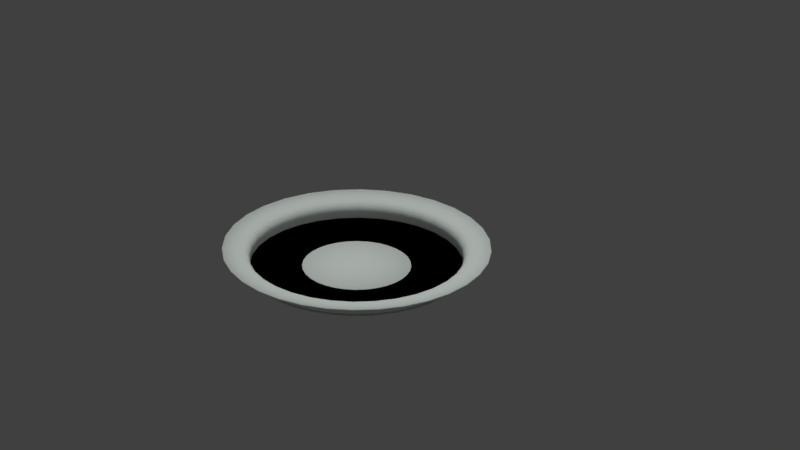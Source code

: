# Source: Plate.blend  (saved by Blender 2.79.0; exported with 4.5.12 LTS)
import bpy
from mathutils import Matrix  # noqa: F401  (used for matrix-valued properties, if any)

bpy.ops.wm.read_factory_settings(use_empty=True)
scene = bpy.context.scene
scene.name = 'Scene'

# ---- collections
col_collection_1 = bpy.data.collections.new('Collection 1'); scene.collection.children.link(col_collection_1)

# ---- materials (node trees are filled in below, after node groups)
mat_material_001 = bpy.data.materials.new('Material.001')
mat_material_001.alpha_threshold = 0.0
mat_material_001.use_transparent_shadow = False
mat_material_001.diffuse_color = (0.9163, 1.0, 0.9369, 1.0)
mat_material_001.roughness = 0.5

# ---- material node trees

# ---- world
world_world = bpy.data.worlds.new('World'); scene.world = world_world
world_world.color = (0.05088, 0.05088, 0.05088)
world_world.use_sun_shadow = False
world_world.sun_shadow_jitter_overblur = 0.0
world_world.cycles.sampling_method = 'MANUAL'

# ---- cameras
cam_camera = bpy.data.cameras.new('Camera')
cam_camera.type = 'ORTHO'
cam_camera.clip_end = 100.0
cam_camera.lens = 35.0
cam_camera.sensor_width = 32.0
cam_camera.sensor_height = 18.0
cam_camera.ortho_scale = 7.314
cam_camera.dof.focus_distance = 0.0
cam_camera.dof.aperture_fstop = 128.0

# ---- lights
light_sun = bpy.data.lights.new('Sun', 'SUN')
light_sun.transmission_factor = 0.0
light_sun.angle = 0.1993
light_sun.energy = 1.0
light_sun.shadow_buffer_clip_start = 0.5
light_sun.shadow_soft_size = 0.1
light_sun.shadow_cascade_max_distance = 1000.0
light_lamp = bpy.data.lights.new('Lamp', 'POINT')
light_lamp.transmission_factor = 0.0
light_lamp.cutoff_distance = 30.0
light_lamp.energy = 100.0
light_lamp.shadow_buffer_clip_start = 1.001
light_lamp.shadow_soft_size = 0.1
light_lamp.shadow_maximum_resolution = 0.006
light_lamp.use_absolute_resolution = True

# ---- meshes
me_circle = bpy.data.meshes.new('Circle')
me_circle.from_pydata([(0.0, 1.0, 0.0), (-0.1951, 0.9808, 0.0), (-0.3827, 0.9239, 0.0), (-0.5556, 0.8315, 0.0), (-0.7071, 0.7071, 0.0), (-0.8315, 0.5556, 0.0), (-0.9239, 0.3827, 0.0), (-0.9808, 0.1951, 0.0), (-1.0, 7.55e-08, 0.0), (-0.9808, -0.1951, 0.0), (-0.9239, -0.3827, 0.0), (-0.8315, -0.5556, 0.0), (-0.7071, -0.7071, 0.0), (-0.5556, -0.8315, 0.0), (-0.3827, -0.9239, 0.0), (-0.1951, -0.9808, 0.0), (3.258e-07, -1.0, 0.0), (0.1951, -0.9808, 0.0), (0.3827, -0.9239, 0.0), (0.5556, -0.8315, 0.0), (0.7071, -0.7071, 0.0), (0.8315, -0.5556, 0.0), (0.9239, -0.3827, 0.0), (0.9808, -0.1951, 0.0), (1.0, 9.656e-07, 0.0), (0.9808, 0.1951, 0.0), (0.9239, 0.3827, 0.0), (0.8315, 0.5556, 0.0), (0.7071, 0.7071, 0.0), (0.5556, 0.8315, 0.0), (0.3827, 0.9239, 0.0), (0.1951, 0.9808, 0.0), (-1.262e-07, 2.943e-07, 0.0), (-1.262e-07, 2.943e-07, 0.0), (0.6862, 1.027, 0.1449), (0.8733, 0.8733, 0.1449), (1.027, 0.6862, 0.1449), (1.141, 0.4726, 0.1449), (1.211, 0.2409, 0.1449), (1.235, 1.121e-06, 0.1449), (1.211, -0.2409, 0.1449), (1.141, -0.4726, 0.1449), (1.027, -0.6862, 0.1449), (0.8733, -0.8733, 0.1449), (0.6862, -1.027, 0.1449), (0.4726, -1.141, 0.1449), (0.2409, -1.211, 0.1449), (4.369e-07, -1.235, 0.1449), (-0.2409, -1.211, 0.1449), (-0.4726, -1.141, 0.1449), (-0.6862, -1.027, 0.1449), (-0.8733, -0.8733, 0.1449), (-1.027, -0.6862, 0.1449), (-1.141, -0.4726, 0.1449), (-1.211, -0.2409, 0.1449), (-1.235, 2.188e-08, 0.1449), (-1.211, 0.2409, 0.1449), (-1.141, 0.4726, 0.1449), (-1.027, 0.6862, 0.1449), (-0.8733, 0.8733, 0.1449), (-0.6862, 1.027, 0.1449), (-0.4726, 1.141, 0.1449), (-0.2409, 1.211, 0.1449), (3.448e-08, 1.235, 0.1449), (0.4726, 1.141, 0.1449), (0.2409, 1.211, 0.1449), (0.5556, 0.8315, 0.05123), (0.5556, 0.8315, 0.0), (0.5556, 0.8315, 0.04123), (0.5556, 0.8315, 0.03162), (0.5556, 0.8315, 0.02277), (0.5556, 0.8315, 0.015), (0.5556, 0.8315, 0.008634), (0.5556, 0.8315, 0.0039), (0.5556, 0.8315, 0.0009843), (0.7071, 0.7071, 0.05123), (0.7071, 0.7071, 0.0), (0.7071, 0.7071, 0.04123), (0.7071, 0.7071, 0.03162), (0.7071, 0.7071, 0.02277), (0.7071, 0.7071, 0.015), (0.7071, 0.7071, 0.008634), (0.7071, 0.7071, 0.0039), (0.7071, 0.7071, 0.0009843), (0.8315, 0.5556, 0.05123), (0.8315, 0.5556, 0.0), (0.8315, 0.5556, 0.04123), (0.8315, 0.5556, 0.03162), (0.8315, 0.5556, 0.02277), (0.8315, 0.5556, 0.015), (0.8315, 0.5556, 0.008634), (0.8315, 0.5556, 0.0039), (0.8315, 0.5556, 0.0009843), (0.9239, 0.3827, 0.05123), (0.9239, 0.3827, 0.0), (0.9239, 0.3827, 0.04123), (0.9239, 0.3827, 0.03162), (0.9239, 0.3827, 0.02277), (0.9239, 0.3827, 0.015), (0.9239, 0.3827, 0.008634), (0.9239, 0.3827, 0.0039), (0.9239, 0.3827, 0.0009843), (0.9808, 0.1951, 0.05123), (0.9808, 0.1951, 0.0), (0.9808, 0.1951, 0.04123), (0.9808, 0.1951, 0.03162), (0.9808, 0.1951, 0.02277), (0.9808, 0.1951, 0.015), (0.9808, 0.1951, 0.008634), (0.9808, 0.1951, 0.0039), (0.9808, 0.1951, 0.0009843), (1.0, 9.656e-07, 0.05123), (1.0, 9.656e-07, 0.0), (1.0, 9.659e-07, 0.04123), (1.0, 9.661e-07, 0.03162), (1.0, 9.662e-07, 0.02277), (1.0, 9.662e-07, 0.015), (1.0, 9.662e-07, 0.008634), (1.0, 9.661e-07, 0.0039), (1.0, 9.659e-07, 0.0009843), (0.9808, -0.1951, 0.05123), (0.9808, -0.1951, 0.0), (0.9808, -0.1951, 0.04123), (0.9808, -0.1951, 0.03162), (0.9808, -0.1951, 0.02277), (0.9808, -0.1951, 0.015), (0.9808, -0.1951, 0.008634), (0.9808, -0.1951, 0.0039), (0.9808, -0.1951, 0.0009843), (0.9239, -0.3827, 0.05123), (0.9239, -0.3827, 0.0), (0.9239, -0.3827, 0.04123), (0.9239, -0.3827, 0.03162), (0.9239, -0.3827, 0.02277), (0.9239, -0.3827, 0.015), (0.9239, -0.3827, 0.008634), (0.9239, -0.3827, 0.0039), (0.9239, -0.3827, 0.0009843), (0.8315, -0.5556, 0.05123), (0.8315, -0.5556, 0.0), (0.8315, -0.5556, 0.04123), (0.8315, -0.5556, 0.03162), (0.8315, -0.5556, 0.02277), (0.8315, -0.5556, 0.015), (0.8315, -0.5556, 0.008634), (0.8315, -0.5556, 0.0039), (0.8315, -0.5556, 0.0009843), (0.7071, -0.7071, 0.05123), (0.7071, -0.7071, 0.0), (0.7071, -0.7071, 0.04123), (0.7071, -0.7071, 0.03162), (0.7071, -0.7071, 0.02277), (0.7071, -0.7071, 0.015), (0.7071, -0.7071, 0.008634), (0.7071, -0.7071, 0.0039), (0.7071, -0.7071, 0.0009843), (0.5556, -0.8315, 0.05123), (0.5556, -0.8315, 0.0), (0.5556, -0.8315, 0.04123), (0.5556, -0.8315, 0.03162), (0.5556, -0.8315, 0.02277), (0.5556, -0.8315, 0.015), (0.5556, -0.8315, 0.008634), (0.5556, -0.8315, 0.0039), (0.5556, -0.8315, 0.0009843), (0.3827, -0.9239, 0.05123), (0.3827, -0.9239, 0.0), (0.3827, -0.9239, 0.04123), (0.3827, -0.9239, 0.03162), (0.3827, -0.9239, 0.02277), (0.3827, -0.9239, 0.015), (0.3827, -0.9239, 0.008634), (0.3827, -0.9239, 0.0039), (0.3827, -0.9239, 0.0009843), (0.1951, -0.9808, 0.05123), (0.1951, -0.9808, 0.0), (0.1951, -0.9808, 0.04123), (0.1951, -0.9808, 0.03162), (0.1951, -0.9808, 0.02277), (0.1951, -0.9808, 0.015), (0.1951, -0.9808, 0.008634), (0.1951, -0.9808, 0.0039), (0.1951, -0.9808, 0.0009843), (3.258e-07, -1.0, 0.05123), (3.258e-07, -1.0, 0.0), (3.26e-07, -1.0, 0.04123), (3.261e-07, -1.0, 0.03162), (3.262e-07, -1.0, 0.02277), (3.263e-07, -1.0, 0.015), (3.262e-07, -1.0, 0.008634), (3.261e-07, -1.0, 0.0039), (3.26e-07, -1.0, 0.0009843), (-0.1951, -0.9808, 0.05123), (-0.1951, -0.9808, 0.0), (-0.1951, -0.9808, 0.04123), (-0.1951, -0.9808, 0.03162), (-0.1951, -0.9808, 0.02277), (-0.1951, -0.9808, 0.015), (-0.1951, -0.9808, 0.008634), (-0.1951, -0.9808, 0.0039), (-0.1951, -0.9808, 0.0009843), (-0.3827, -0.9239, 0.05123), (-0.3827, -0.9239, 0.0), (-0.3827, -0.9239, 0.04123), (-0.3827, -0.9239, 0.03162), (-0.3827, -0.9239, 0.02277), (-0.3827, -0.9239, 0.015), (-0.3827, -0.9239, 0.008634), (-0.3827, -0.9239, 0.0039), (-0.3827, -0.9239, 0.0009843), (-0.5556, -0.8315, 0.05123), (-0.5556, -0.8315, 0.0), (-0.5556, -0.8315, 0.04123), (-0.5556, -0.8315, 0.03162), (-0.5556, -0.8315, 0.02277), (-0.5556, -0.8315, 0.015), (-0.5556, -0.8315, 0.008634), (-0.5556, -0.8315, 0.0039), (-0.5556, -0.8315, 0.0009843), (-0.7071, -0.7071, 0.05123), (-0.7071, -0.7071, 0.0), (-0.7071, -0.7071, 0.04123), (-0.7071, -0.7071, 0.03162), (-0.7071, -0.7071, 0.02277), (-0.7071, -0.7071, 0.015), (-0.7071, -0.7071, 0.008634), (-0.7071, -0.7071, 0.0039), (-0.7071, -0.7071, 0.0009843), (-0.8315, -0.5556, 0.05123), (-0.8315, -0.5556, 0.0), (-0.8315, -0.5556, 0.04123), (-0.8315, -0.5556, 0.03162), (-0.8315, -0.5556, 0.02277), (-0.8315, -0.5556, 0.015), (-0.8315, -0.5556, 0.008634), (-0.8315, -0.5556, 0.0039), (-0.8315, -0.5556, 0.0009843), (-0.9239, -0.3827, 0.05123), (-0.9239, -0.3827, 0.0), (-0.9239, -0.3827, 0.04123), (-0.9239, -0.3827, 0.03162), (-0.9239, -0.3827, 0.02277), (-0.9239, -0.3827, 0.015), (-0.9239, -0.3827, 0.008634), (-0.9239, -0.3827, 0.0039), (-0.9239, -0.3827, 0.0009843), (-0.9808, -0.1951, 0.05123), (-0.9808, -0.1951, 0.0), (-0.9808, -0.1951, 0.04123), (-0.9808, -0.1951, 0.03162), (-0.9808, -0.1951, 0.02277), (-0.9808, -0.1951, 0.015), (-0.9808, -0.1951, 0.008634), (-0.9808, -0.1951, 0.0039), (-0.9808, -0.1951, 0.0009843), (-1.0, 7.55e-08, 0.05123), (-1.0, 7.55e-08, 0.0), (-1.0, 7.541e-08, 0.04123), (-1.0, 7.535e-08, 0.03162), (-1.0, 7.531e-08, 0.02277), (-1.0, 7.529e-08, 0.015), (-1.0, 7.531e-08, 0.008634), (-1.0, 7.535e-08, 0.0039), (-1.0, 7.541e-08, 0.0009843), (-0.9808, 0.1951, 0.05123), (-0.9808, 0.1951, 0.0), (-0.9808, 0.1951, 0.04123), (-0.9808, 0.1951, 0.03162), (-0.9808, 0.1951, 0.02277), (-0.9808, 0.1951, 0.015), (-0.9808, 0.1951, 0.008634), (-0.9808, 0.1951, 0.0039), (-0.9808, 0.1951, 0.0009843), (-0.9239, 0.3827, 0.05123), (-0.9239, 0.3827, 0.0), (-0.9239, 0.3827, 0.04123), (-0.9239, 0.3827, 0.03162), (-0.9239, 0.3827, 0.02277), (-0.9239, 0.3827, 0.015), (-0.9239, 0.3827, 0.008634), (-0.9239, 0.3827, 0.0039), (-0.9239, 0.3827, 0.0009843), (-0.8315, 0.5556, 0.05123), (-0.8315, 0.5556, 0.0), (-0.8315, 0.5556, 0.04123), (-0.8315, 0.5556, 0.03162), (-0.8315, 0.5556, 0.02277), (-0.8315, 0.5556, 0.015), (-0.8315, 0.5556, 0.008634), (-0.8315, 0.5556, 0.0039), (-0.8315, 0.5556, 0.0009843), (-0.7071, 0.7071, 0.05123), (-0.7071, 0.7071, 0.0), (-0.7071, 0.7071, 0.04123), (-0.7071, 0.7071, 0.03162), (-0.7071, 0.7071, 0.02277), (-0.7071, 0.7071, 0.015), (-0.7071, 0.7071, 0.008634), (-0.7071, 0.7071, 0.0039), (-0.7071, 0.7071, 0.0009843), (-0.5556, 0.8315, 0.05123), (-0.5556, 0.8315, 0.0), (-0.5556, 0.8315, 0.04123), (-0.5556, 0.8315, 0.03162), (-0.5556, 0.8315, 0.02277), (-0.5556, 0.8315, 0.015), (-0.5556, 0.8315, 0.008634), (-0.5556, 0.8315, 0.0039), (-0.5556, 0.8315, 0.0009843), (-0.3827, 0.9239, 0.05123), (-0.3827, 0.9239, 0.0), (-0.3827, 0.9239, 0.04123), (-0.3827, 0.9239, 0.03162), (-0.3827, 0.9239, 0.02277), (-0.3827, 0.9239, 0.015), (-0.3827, 0.9239, 0.008634), (-0.3827, 0.9239, 0.0039), (-0.3827, 0.9239, 0.0009843), (-0.1951, 0.9808, 0.05123), (-0.1951, 0.9808, 0.0), (-0.1951, 0.9808, 0.04123), (-0.1951, 0.9808, 0.03162), (-0.1951, 0.9808, 0.02277), (-0.1951, 0.9808, 0.015), (-0.1951, 0.9808, 0.008634), (-0.1951, 0.9808, 0.0039), (-0.1951, 0.9808, 0.0009843), (0.0, 1.0, 0.0), (0.0, 1.0, 0.05123), (0.0, 1.0, 0.0009843), (0.0, 1.0, 0.0039), (0.0, 1.0, 0.008634), (0.0, 1.0, 0.015), (0.0, 1.0, 0.02277), (0.0, 1.0, 0.03162), (0.0, 1.0, 0.04123), (0.3827, 0.9239, 0.05123), (0.3827, 0.9239, 0.0), (0.3827, 0.9239, 0.04123), (0.3827, 0.9239, 0.03162), (0.3827, 0.9239, 0.02277), (0.3827, 0.9239, 0.015), (0.3827, 0.9239, 0.008634), (0.3827, 0.9239, 0.0039), (0.3827, 0.9239, 0.0009843), (0.1951, 0.9808, 0.05123), (0.1951, 0.9808, 0.0), (0.1951, 0.9808, 0.04123), (0.1951, 0.9808, 0.03162), (0.1951, 0.9808, 0.02277), (0.1951, 0.9808, 0.015), (0.1951, 0.9808, 0.008634), (0.1951, 0.9808, 0.0039), (0.1951, 0.9808, 0.0009843), (0.584, 0.874, 0.126), (0.5556, 0.8315, 0.06949), (0.5785, 0.8657, 0.124), (0.5731, 0.8578, 0.1201), (0.5682, 0.8504, 0.1144), (0.5639, 0.8439, 0.1073), (0.5604, 0.8386, 0.09884), (0.5577, 0.8347, 0.08949), (0.5561, 0.8323, 0.07959), (0.7433, 0.7433, 0.126), (0.7071, 0.7071, 0.06949), (0.7362, 0.7363, 0.124), (0.7295, 0.7295, 0.1201), (0.7232, 0.7232, 0.1144), (0.7177, 0.7177, 0.1073), (0.7132, 0.7132, 0.09884), (0.7099, 0.7099, 0.08949), (0.7078, 0.7078, 0.07959), (0.874, 0.584, 0.126), (0.8315, 0.5556, 0.06949), (0.8657, 0.5785, 0.124), (0.8578, 0.5731, 0.1201), (0.8504, 0.5682, 0.1144), (0.8439, 0.5639, 0.1073), (0.8386, 0.5604, 0.09884), (0.8347, 0.5577, 0.08949), (0.8323, 0.5561, 0.07959), (0.9712, 0.4023, 0.126), (0.9239, 0.3827, 0.06949), (0.962, 0.3985, 0.124), (0.9531, 0.3948, 0.1201), (0.9449, 0.3914, 0.1144), (0.9377, 0.3884, 0.1073), (0.9319, 0.386, 0.09884), (0.9275, 0.3842, 0.08949), (0.9248, 0.3831, 0.07959), (1.031, 0.2051, 0.126), (0.9808, 0.1951, 0.06949), (1.021, 0.2031, 0.124), (1.012, 0.2013, 0.1201), (1.003, 0.1995, 0.1144), (0.9955, 0.198, 0.1073), (0.9892, 0.1968, 0.09884), (0.9846, 0.1959, 0.08949), (0.9818, 0.1953, 0.07959), (1.051, 9.995e-07, 0.126), (1.0, 9.656e-07, 0.06949), (1.041, 9.929e-07, 0.124), (1.032, 9.865e-07, 0.1201), (1.023, 9.807e-07, 0.1144), (1.015, 9.756e-07, 0.1073), (1.009, 9.713e-07, 0.09884), (1.004, 9.682e-07, 0.08949), (1.001, 9.663e-07, 0.07959), (1.031, -0.2051, 0.126), (0.9808, -0.1951, 0.06949), (1.021, -0.2031, 0.124), (1.012, -0.2013, 0.1201), (1.003, -0.1995, 0.1144), (0.9955, -0.198, 0.1073), (0.9892, -0.1968, 0.09884), (0.9846, -0.1958, 0.08949), (0.9818, -0.1953, 0.07959), (0.9712, -0.4023, 0.126), (0.9239, -0.3827, 0.06949), (0.962, -0.3985, 0.124), (0.9531, -0.3948, 0.1201), (0.9449, -0.3914, 0.1144), (0.9377, -0.3884, 0.1073), (0.9319, -0.386, 0.09884), (0.9275, -0.3842, 0.08949), (0.9248, -0.3831, 0.07959), (0.874, -0.584, 0.126), (0.8315, -0.5556, 0.06949), (0.8657, -0.5785, 0.124), (0.8578, -0.5731, 0.1201), (0.8504, -0.5682, 0.1144), (0.8439, -0.5639, 0.1073), (0.8386, -0.5604, 0.09884), (0.8347, -0.5577, 0.08949), (0.8323, -0.5561, 0.07959), (0.7433, -0.7433, 0.126), (0.7071, -0.7071, 0.06949), (0.7363, -0.7362, 0.124), (0.7295, -0.7295, 0.1201), (0.7232, -0.7232, 0.1144), (0.7177, -0.7177, 0.1073), (0.7132, -0.7132, 0.09884), (0.7099, -0.7099, 0.08949), (0.7078, -0.7078, 0.07959), (0.584, -0.874, 0.126), (0.5556, -0.8315, 0.06949), (0.5785, -0.8657, 0.124), (0.5731, -0.8578, 0.1201), (0.5682, -0.8504, 0.1144), (0.5639, -0.8439, 0.1073), (0.5604, -0.8386, 0.09884), (0.5577, -0.8347, 0.08949), (0.5561, -0.8323, 0.07959), (0.4023, -0.9712, 0.126), (0.3827, -0.9239, 0.06949), (0.3985, -0.962, 0.124), (0.3948, -0.9531, 0.1201), (0.3914, -0.9449, 0.1144), (0.3884, -0.9377, 0.1073), (0.386, -0.9319, 0.09884), (0.3842, -0.9275, 0.08949), (0.3831, -0.9248, 0.07959), (0.2051, -1.031, 0.126), (0.1951, -0.9808, 0.06949), (0.2031, -1.021, 0.124), (0.2013, -1.012, 0.1201), (0.1995, -1.003, 0.1144), (0.198, -0.9955, 0.1073), (0.1968, -0.9892, 0.09884), (0.1959, -0.9846, 0.08949), (0.1953, -0.9818, 0.07959), (3.5e-07, -1.051, 0.126), (3.258e-07, -1.0, 0.06949), (3.453e-07, -1.041, 0.124), (3.408e-07, -1.032, 0.1201), (3.366e-07, -1.023, 0.1144), (3.329e-07, -1.015, 0.1073), (3.299e-07, -1.009, 0.09884), (3.277e-07, -1.004, 0.08949), (3.263e-07, -1.001, 0.07959), (-0.2051, -1.031, 0.126), (-0.1951, -0.9808, 0.06949), (-0.2031, -1.021, 0.124), (-0.2013, -1.012, 0.1201), (-0.1995, -1.003, 0.1144), (-0.198, -0.9955, 0.1073), (-0.1968, -0.9892, 0.09884), (-0.1959, -0.9846, 0.08949), (-0.1953, -0.9818, 0.07959), (-0.4023, -0.9712, 0.126), (-0.3827, -0.9239, 0.06949), (-0.3985, -0.962, 0.124), (-0.3948, -0.9531, 0.1201), (-0.3914, -0.9449, 0.1144), (-0.3884, -0.9377, 0.1073), (-0.386, -0.9319, 0.09884), (-0.3842, -0.9275, 0.08949), (-0.3831, -0.9248, 0.07959), (-0.584, -0.874, 0.126), (-0.5556, -0.8315, 0.06949), (-0.5785, -0.8657, 0.124), (-0.5731, -0.8578, 0.1201), (-0.5682, -0.8504, 0.1144), (-0.5639, -0.8439, 0.1073), (-0.5604, -0.8386, 0.09884), (-0.5577, -0.8347, 0.08949), (-0.5561, -0.8323, 0.07959), (-0.7433, -0.7433, 0.126), (-0.7071, -0.7071, 0.06949), (-0.7362, -0.7362, 0.124), (-0.7295, -0.7295, 0.1201), (-0.7232, -0.7232, 0.1144), (-0.7177, -0.7177, 0.1073), (-0.7132, -0.7132, 0.09884), (-0.7099, -0.7099, 0.08949), (-0.7078, -0.7078, 0.07959), (-0.874, -0.584, 0.126), (-0.8315, -0.5556, 0.06949), (-0.8657, -0.5785, 0.124), (-0.8578, -0.5731, 0.1201), (-0.8504, -0.5682, 0.1144), (-0.8439, -0.5639, 0.1073), (-0.8386, -0.5604, 0.09884), (-0.8347, -0.5577, 0.08949), (-0.8323, -0.5561, 0.07959), (-0.9712, -0.4023, 0.126), (-0.9239, -0.3827, 0.06949), (-0.962, -0.3985, 0.124), (-0.9531, -0.3948, 0.1201), (-0.9449, -0.3914, 0.1144), (-0.9377, -0.3884, 0.1073), (-0.9319, -0.386, 0.09884), (-0.9275, -0.3842, 0.08949), (-0.9248, -0.3831, 0.07959), (-1.031, -0.2051, 0.126), (-0.9808, -0.1951, 0.06949), (-1.021, -0.2031, 0.124), (-1.012, -0.2013, 0.1201), (-1.003, -0.1995, 0.1144), (-0.9955, -0.198, 0.1073), (-0.9892, -0.1968, 0.09884), (-0.9846, -0.1959, 0.08949), (-0.9818, -0.1953, 0.07959), (-1.051, 6.382e-08, 0.126), (-1.0, 7.55e-08, 0.06949), (-1.041, 6.609e-08, 0.124), (-1.032, 6.825e-08, 0.1201), (-1.023, 7.026e-08, 0.1144), (-1.015, 7.206e-08, 0.1073), (-1.009, 7.349e-08, 0.09884), (-1.004, 7.456e-08, 0.08949), (-1.001, 7.526e-08, 0.07959), (-1.031, 0.2051, 0.126), (-0.9808, 0.1951, 0.06949), (-1.021, 0.2031, 0.124), (-1.012, 0.2013, 0.1201), (-1.003, 0.1995, 0.1144), (-0.9955, 0.198, 0.1073), (-0.9892, 0.1968, 0.09884), (-0.9846, 0.1959, 0.08949), (-0.9818, 0.1953, 0.07959), (-0.9712, 0.4023, 0.126), (-0.9239, 0.3827, 0.06949), (-0.962, 0.3985, 0.124), (-0.9531, 0.3948, 0.1201), (-0.9449, 0.3914, 0.1144), (-0.9377, 0.3884, 0.1073), (-0.9319, 0.386, 0.09884), (-0.9275, 0.3842, 0.08949), (-0.9248, 0.3831, 0.07959), (-0.874, 0.584, 0.126), (-0.8315, 0.5556, 0.06949), (-0.8657, 0.5785, 0.124), (-0.8578, 0.5731, 0.1201), (-0.8504, 0.5682, 0.1144), (-0.8439, 0.5639, 0.1073), (-0.8386, 0.5604, 0.09884), (-0.8347, 0.5577, 0.08949), (-0.8323, 0.5561, 0.07959), (-0.7433, 0.7433, 0.126), (-0.7071, 0.7071, 0.06949), (-0.7362, 0.7362, 0.124), (-0.7295, 0.7295, 0.1201), (-0.7232, 0.7232, 0.1144), (-0.7177, 0.7177, 0.1073), (-0.7132, 0.7132, 0.09884), (-0.7099, 0.7099, 0.08949), (-0.7078, 0.7078, 0.07959), (-0.584, 0.874, 0.126), (-0.5556, 0.8315, 0.06949), (-0.5785, 0.8657, 0.124), (-0.5731, 0.8578, 0.1201), (-0.5682, 0.8504, 0.1144), (-0.5639, 0.8439, 0.1073), (-0.5604, 0.8386, 0.09884), (-0.5577, 0.8347, 0.08949), (-0.5561, 0.8323, 0.07959), (-0.4023, 0.9712, 0.126), (-0.3827, 0.9239, 0.06949), (-0.3985, 0.962, 0.124), (-0.3948, 0.9531, 0.1201), (-0.3914, 0.9449, 0.1144), (-0.3884, 0.9377, 0.1073), (-0.386, 0.9319, 0.09884), (-0.3842, 0.9275, 0.08949), (-0.3831, 0.9248, 0.07959), (-0.2051, 1.031, 0.126), (-0.1951, 0.9808, 0.06949), (-0.2031, 1.021, 0.124), (-0.2013, 1.012, 0.1201), (-0.1995, 1.003, 0.1144), (-0.198, 0.9955, 0.1073), (-0.1968, 0.9892, 0.09884), (-0.1959, 0.9846, 0.08949), (-0.1953, 0.9818, 0.07959), (0.0, 1.0, 0.06949), (7.511e-09, 1.051, 0.126), (1.455e-10, 1.001, 0.07959), (5.821e-10, 1.004, 0.08949), (1.281e-09, 1.009, 0.09884), (2.27e-09, 1.015, 0.1073), (3.376e-09, 1.023, 0.1144), (4.657e-09, 1.032, 0.1201), (6.054e-09, 1.041, 0.124), (0.4023, 0.9712, 0.126), (0.3827, 0.9239, 0.06949), (0.3985, 0.962, 0.124), (0.3948, 0.9531, 0.1201), (0.3914, 0.9449, 0.1144), (0.3884, 0.9377, 0.1073), (0.386, 0.9319, 0.09884), (0.3842, 0.9275, 0.08949), (0.3831, 0.9248, 0.07959), (0.2051, 1.031, 0.126), (0.1951, 0.9808, 0.06949), (0.2031, 1.021, 0.124), (0.2013, 1.012, 0.1201), (0.1995, 1.003, 0.1144), (0.198, 0.9955, 0.1073), (0.1968, 0.9892, 0.09884), (0.1958, 0.9846, 0.08949), (0.1953, 0.9818, 0.07959)], [(32, 33)], [(2, 1, 32), (29, 28, 32), (16, 15, 32), (3, 2, 32), (30, 29, 32), (17, 16, 32), (4, 3, 32), (31, 30, 32), (18, 17, 32), (5, 4, 32), (0, 31, 32), (19, 18, 32), (6, 5, 32), (20, 19, 32), (7, 6, 32), (21, 20, 32), (8, 7, 32), (22, 21, 32), (9, 8, 32), (23, 22, 32), (10, 9, 32), (24, 23, 32), (11, 10, 32), (25, 24, 32), (12, 11, 32), (26, 25, 32), (13, 12, 32), (27, 26, 32), (14, 13, 32), (1, 0, 32), (28, 27, 32), (15, 14, 32), (318, 309, 598, 607), (75, 66, 355, 364), (192, 183, 472, 481), (309, 300, 589, 598), (66, 336, 625, 355), (183, 174, 463, 472), (300, 291, 580, 589), (336, 345, 634, 625), (174, 165, 454, 463), (291, 282, 571, 580), (345, 328, 615, 634), (165, 156, 445, 454), (282, 273, 562, 571), (156, 147, 436, 445), (273, 264, 553, 562), (147, 138, 427, 436), (264, 255, 544, 553), (138, 129, 418, 427), (255, 246, 535, 544), (129, 120, 409, 418), (246, 237, 526, 535), (120, 111, 400, 409), (237, 228, 517, 526), (111, 102, 391, 400), (228, 219, 508, 517), (102, 93, 382, 391), (219, 210, 499, 508), (25, 26, 94, 103), (12, 13, 211, 220), (328, 318, 607, 615), (84, 75, 364, 373), (201, 192, 481, 490), (24, 25, 103, 112), (11, 12, 220, 229), (23, 24, 112, 121), (10, 11, 229, 238), (22, 23, 121, 130), (9, 10, 238, 247), (21, 22, 130, 139), (8, 9, 247, 256), (20, 21, 139, 148), (7, 8, 256, 265), (19, 20, 148, 157), (6, 7, 265, 274), (18, 19, 157, 166), (5, 6, 274, 283), (17, 18, 166, 175), (30, 31, 346, 337), (4, 5, 283, 292), (16, 17, 175, 184), (354, 624, 64, 34), (3, 4, 292, 301), (28, 29, 67, 76), (2, 3, 301, 310), (15, 16, 184, 193), (27, 28, 76, 85), (1, 2, 310, 319), (14, 15, 193, 202), (93, 84, 373, 382), (0, 1, 319, 327), (210, 201, 490, 499), (26, 27, 85, 94), (31, 0, 327, 346), (13, 14, 202, 211), (399, 390, 38, 39), (525, 516, 52, 53), (408, 399, 39, 40), (534, 525, 53, 54), (417, 408, 40, 41), (543, 534, 54, 55), (426, 417, 41, 42), (552, 543, 55, 56), (435, 426, 42, 43), (561, 552, 56, 57), (444, 435, 43, 44), (570, 561, 57, 58), (453, 444, 44, 45), (579, 570, 58, 59), (462, 453, 45, 46), (624, 633, 65, 64), (588, 579, 59, 60), (471, 462, 46, 47), (597, 588, 60, 61), (480, 471, 47, 48), (363, 354, 34, 35), (606, 597, 61, 62), (489, 480, 48, 49), (372, 363, 35, 36), (616, 606, 62, 63), (498, 489, 49, 50), (381, 372, 36, 37), (633, 616, 63, 65), (507, 498, 50, 51), (390, 381, 37, 38), (516, 507, 51, 52), (328, 345, 347, 335), (335, 347, 348, 334), (334, 348, 349, 333), (333, 349, 350, 332), (332, 350, 351, 331), (331, 351, 352, 330), (330, 352, 353, 329), (329, 353, 346, 327), (345, 336, 338, 347), (347, 338, 339, 348), (348, 339, 340, 349), (349, 340, 341, 350), (350, 341, 342, 351), (351, 342, 343, 352), (352, 343, 344, 353), (353, 344, 337, 346), (336, 66, 68, 338), (338, 68, 69, 339), (339, 69, 70, 340), (340, 70, 71, 341), (341, 71, 72, 342), (342, 72, 73, 343), (343, 73, 74, 344), (344, 74, 67, 337), (66, 75, 77, 68), (68, 77, 78, 69), (69, 78, 79, 70), (70, 79, 80, 71), (71, 80, 81, 72), (72, 81, 82, 73), (73, 82, 83, 74), (74, 83, 76, 67), (75, 84, 86, 77), (77, 86, 87, 78), (78, 87, 88, 79), (79, 88, 89, 80), (80, 89, 90, 81), (81, 90, 91, 82), (82, 91, 92, 83), (83, 92, 85, 76), (84, 93, 95, 86), (86, 95, 96, 87), (87, 96, 97, 88), (88, 97, 98, 89), (89, 98, 99, 90), (90, 99, 100, 91), (91, 100, 101, 92), (92, 101, 94, 85), (93, 102, 104, 95), (95, 104, 105, 96), (96, 105, 106, 97), (97, 106, 107, 98), (98, 107, 108, 99), (99, 108, 109, 100), (100, 109, 110, 101), (101, 110, 103, 94), (102, 111, 113, 104), (104, 113, 114, 105), (105, 114, 115, 106), (106, 115, 116, 107), (107, 116, 117, 108), (108, 117, 118, 109), (109, 118, 119, 110), (110, 119, 112, 103), (111, 120, 122, 113), (113, 122, 123, 114), (114, 123, 124, 115), (115, 124, 125, 116), (116, 125, 126, 117), (117, 126, 127, 118), (118, 127, 128, 119), (119, 128, 121, 112), (120, 129, 131, 122), (122, 131, 132, 123), (123, 132, 133, 124), (124, 133, 134, 125), (125, 134, 135, 126), (126, 135, 136, 127), (127, 136, 137, 128), (128, 137, 130, 121), (129, 138, 140, 131), (131, 140, 141, 132), (132, 141, 142, 133), (133, 142, 143, 134), (134, 143, 144, 135), (135, 144, 145, 136), (136, 145, 146, 137), (137, 146, 139, 130), (138, 147, 149, 140), (140, 149, 150, 141), (141, 150, 151, 142), (142, 151, 152, 143), (143, 152, 153, 144), (144, 153, 154, 145), (145, 154, 155, 146), (146, 155, 148, 139), (147, 156, 158, 149), (149, 158, 159, 150), (150, 159, 160, 151), (151, 160, 161, 152), (152, 161, 162, 153), (153, 162, 163, 154), (154, 163, 164, 155), (155, 164, 157, 148), (156, 165, 167, 158), (158, 167, 168, 159), (159, 168, 169, 160), (160, 169, 170, 161), (161, 170, 171, 162), (162, 171, 172, 163), (163, 172, 173, 164), (164, 173, 166, 157), (165, 174, 176, 167), (167, 176, 177, 168), (168, 177, 178, 169), (169, 178, 179, 170), (170, 179, 180, 171), (171, 180, 181, 172), (172, 181, 182, 173), (173, 182, 175, 166), (174, 183, 185, 176), (176, 185, 186, 177), (177, 186, 187, 178), (178, 187, 188, 179), (179, 188, 189, 180), (180, 189, 190, 181), (181, 190, 191, 182), (182, 191, 184, 175), (183, 192, 194, 185), (185, 194, 195, 186), (186, 195, 196, 187), (187, 196, 197, 188), (188, 197, 198, 189), (189, 198, 199, 190), (190, 199, 200, 191), (191, 200, 193, 184), (192, 201, 203, 194), (194, 203, 204, 195), (195, 204, 205, 196), (196, 205, 206, 197), (197, 206, 207, 198), (198, 207, 208, 199), (199, 208, 209, 200), (200, 209, 202, 193), (201, 210, 212, 203), (203, 212, 213, 204), (204, 213, 214, 205), (205, 214, 215, 206), (206, 215, 216, 207), (207, 216, 217, 208), (208, 217, 218, 209), (209, 218, 211, 202), (210, 219, 221, 212), (212, 221, 222, 213), (213, 222, 223, 214), (214, 223, 224, 215), (215, 224, 225, 216), (216, 225, 226, 217), (217, 226, 227, 218), (218, 227, 220, 211), (219, 228, 230, 221), (221, 230, 231, 222), (222, 231, 232, 223), (223, 232, 233, 224), (224, 233, 234, 225), (225, 234, 235, 226), (226, 235, 236, 227), (227, 236, 229, 220), (228, 237, 239, 230), (230, 239, 240, 231), (231, 240, 241, 232), (232, 241, 242, 233), (233, 242, 243, 234), (234, 243, 244, 235), (235, 244, 245, 236), (236, 245, 238, 229), (237, 246, 248, 239), (239, 248, 249, 240), (240, 249, 250, 241), (241, 250, 251, 242), (242, 251, 252, 243), (243, 252, 253, 244), (244, 253, 254, 245), (245, 254, 247, 238), (246, 255, 257, 248), (248, 257, 258, 249), (249, 258, 259, 250), (250, 259, 260, 251), (251, 260, 261, 252), (252, 261, 262, 253), (253, 262, 263, 254), (254, 263, 256, 247), (255, 264, 266, 257), (257, 266, 267, 258), (258, 267, 268, 259), (259, 268, 269, 260), (260, 269, 270, 261), (261, 270, 271, 262), (262, 271, 272, 263), (263, 272, 265, 256), (264, 273, 275, 266), (266, 275, 276, 267), (267, 276, 277, 268), (268, 277, 278, 269), (269, 278, 279, 270), (270, 279, 280, 271), (271, 280, 281, 272), (272, 281, 274, 265), (273, 282, 284, 275), (275, 284, 285, 276), (276, 285, 286, 277), (277, 286, 287, 278), (278, 287, 288, 279), (279, 288, 289, 280), (280, 289, 290, 281), (281, 290, 283, 274), (282, 291, 293, 284), (284, 293, 294, 285), (285, 294, 295, 286), (286, 295, 296, 287), (287, 296, 297, 288), (288, 297, 298, 289), (289, 298, 299, 290), (290, 299, 292, 283), (291, 300, 302, 293), (293, 302, 303, 294), (294, 303, 304, 295), (295, 304, 305, 296), (296, 305, 306, 297), (297, 306, 307, 298), (298, 307, 308, 299), (299, 308, 301, 292), (300, 309, 311, 302), (302, 311, 312, 303), (303, 312, 313, 304), (304, 313, 314, 305), (305, 314, 315, 306), (306, 315, 316, 307), (307, 316, 317, 308), (308, 317, 310, 301), (309, 318, 320, 311), (311, 320, 321, 312), (312, 321, 322, 313), (313, 322, 323, 314), (314, 323, 324, 315), (315, 324, 325, 316), (316, 325, 326, 317), (317, 326, 319, 310), (318, 328, 335, 320), (320, 335, 334, 321), (321, 334, 333, 322), (322, 333, 332, 323), (323, 332, 331, 324), (324, 331, 330, 325), (325, 330, 329, 326), (326, 329, 327, 319), (616, 633, 635, 623), (623, 635, 636, 622), (622, 636, 637, 621), (621, 637, 638, 620), (620, 638, 639, 619), (619, 639, 640, 618), (618, 640, 641, 617), (617, 641, 634, 615), (633, 624, 626, 635), (635, 626, 627, 636), (636, 627, 628, 637), (637, 628, 629, 638), (638, 629, 630, 639), (639, 630, 631, 640), (640, 631, 632, 641), (641, 632, 625, 634), (624, 354, 356, 626), (626, 356, 357, 627), (627, 357, 358, 628), (628, 358, 359, 629), (629, 359, 360, 630), (630, 360, 361, 631), (631, 361, 362, 632), (632, 362, 355, 625), (354, 363, 365, 356), (356, 365, 366, 357), (357, 366, 367, 358), (358, 367, 368, 359), (359, 368, 369, 360), (360, 369, 370, 361), (361, 370, 371, 362), (362, 371, 364, 355), (363, 372, 374, 365), (365, 374, 375, 366), (366, 375, 376, 367), (367, 376, 377, 368), (368, 377, 378, 369), (369, 378, 379, 370), (370, 379, 380, 371), (371, 380, 373, 364), (372, 381, 383, 374), (374, 383, 384, 375), (375, 384, 385, 376), (376, 385, 386, 377), (377, 386, 387, 378), (378, 387, 388, 379), (379, 388, 389, 380), (380, 389, 382, 373), (381, 390, 392, 383), (383, 392, 393, 384), (384, 393, 394, 385), (385, 394, 395, 386), (386, 395, 396, 387), (387, 396, 397, 388), (388, 397, 398, 389), (389, 398, 391, 382), (390, 399, 401, 392), (392, 401, 402, 393), (393, 402, 403, 394), (394, 403, 404, 395), (395, 404, 405, 396), (396, 405, 406, 397), (397, 406, 407, 398), (398, 407, 400, 391), (399, 408, 410, 401), (401, 410, 411, 402), (402, 411, 412, 403), (403, 412, 413, 404), (404, 413, 414, 405), (405, 414, 415, 406), (406, 415, 416, 407), (407, 416, 409, 400), (408, 417, 419, 410), (410, 419, 420, 411), (411, 420, 421, 412), (412, 421, 422, 413), (413, 422, 423, 414), (414, 423, 424, 415), (415, 424, 425, 416), (416, 425, 418, 409), (417, 426, 428, 419), (419, 428, 429, 420), (420, 429, 430, 421), (421, 430, 431, 422), (422, 431, 432, 423), (423, 432, 433, 424), (424, 433, 434, 425), (425, 434, 427, 418), (426, 435, 437, 428), (428, 437, 438, 429), (429, 438, 439, 430), (430, 439, 440, 431), (431, 440, 441, 432), (432, 441, 442, 433), (433, 442, 443, 434), (434, 443, 436, 427), (435, 444, 446, 437), (437, 446, 447, 438), (438, 447, 448, 439), (439, 448, 449, 440), (440, 449, 450, 441), (441, 450, 451, 442), (442, 451, 452, 443), (443, 452, 445, 436), (444, 453, 455, 446), (446, 455, 456, 447), (447, 456, 457, 448), (448, 457, 458, 449), (449, 458, 459, 450), (450, 459, 460, 451), (451, 460, 461, 452), (452, 461, 454, 445), (453, 462, 464, 455), (455, 464, 465, 456), (456, 465, 466, 457), (457, 466, 467, 458), (458, 467, 468, 459), (459, 468, 469, 460), (460, 469, 470, 461), (461, 470, 463, 454), (462, 471, 473, 464), (464, 473, 474, 465), (465, 474, 475, 466), (466, 475, 476, 467), (467, 476, 477, 468), (468, 477, 478, 469), (469, 478, 479, 470), (470, 479, 472, 463), (471, 480, 482, 473), (473, 482, 483, 474), (474, 483, 484, 475), (475, 484, 485, 476), (476, 485, 486, 477), (477, 486, 487, 478), (478, 487, 488, 479), (479, 488, 481, 472), (480, 489, 491, 482), (482, 491, 492, 483), (483, 492, 493, 484), (484, 493, 494, 485), (485, 494, 495, 486), (486, 495, 496, 487), (487, 496, 497, 488), (488, 497, 490, 481), (489, 498, 500, 491), (491, 500, 501, 492), (492, 501, 502, 493), (493, 502, 503, 494), (494, 503, 504, 495), (495, 504, 505, 496), (496, 505, 506, 497), (497, 506, 499, 490), (498, 507, 509, 500), (500, 509, 510, 501), (501, 510, 511, 502), (502, 511, 512, 503), (503, 512, 513, 504), (504, 513, 514, 505), (505, 514, 515, 506), (506, 515, 508, 499), (507, 516, 518, 509), (509, 518, 519, 510), (510, 519, 520, 511), (511, 520, 521, 512), (512, 521, 522, 513), (513, 522, 523, 514), (514, 523, 524, 515), (515, 524, 517, 508), (516, 525, 527, 518), (518, 527, 528, 519), (519, 528, 529, 520), (520, 529, 530, 521), (521, 530, 531, 522), (522, 531, 532, 523), (523, 532, 533, 524), (524, 533, 526, 517), (525, 534, 536, 527), (527, 536, 537, 528), (528, 537, 538, 529), (529, 538, 539, 530), (530, 539, 540, 531), (531, 540, 541, 532), (532, 541, 542, 533), (533, 542, 535, 526), (534, 543, 545, 536), (536, 545, 546, 537), (537, 546, 547, 538), (538, 547, 548, 539), (539, 548, 549, 540), (540, 549, 550, 541), (541, 550, 551, 542), (542, 551, 544, 535), (543, 552, 554, 545), (545, 554, 555, 546), (546, 555, 556, 547), (547, 556, 557, 548), (548, 557, 558, 549), (549, 558, 559, 550), (550, 559, 560, 551), (551, 560, 553, 544), (552, 561, 563, 554), (554, 563, 564, 555), (555, 564, 565, 556), (556, 565, 566, 557), (557, 566, 567, 558), (558, 567, 568, 559), (559, 568, 569, 560), (560, 569, 562, 553), (561, 570, 572, 563), (563, 572, 573, 564), (564, 573, 574, 565), (565, 574, 575, 566), (566, 575, 576, 567), (567, 576, 577, 568), (568, 577, 578, 569), (569, 578, 571, 562), (570, 579, 581, 572), (572, 581, 582, 573), (573, 582, 583, 574), (574, 583, 584, 575), (575, 584, 585, 576), (576, 585, 586, 577), (577, 586, 587, 578), (578, 587, 580, 571), (579, 588, 590, 581), (581, 590, 591, 582), (582, 591, 592, 583), (583, 592, 593, 584), (584, 593, 594, 585), (585, 594, 595, 586), (586, 595, 596, 587), (587, 596, 589, 580), (588, 597, 599, 590), (590, 599, 600, 591), (591, 600, 601, 592), (592, 601, 602, 593), (593, 602, 603, 594), (594, 603, 604, 595), (595, 604, 605, 596), (596, 605, 598, 589), (597, 606, 608, 599), (599, 608, 609, 600), (600, 609, 610, 601), (601, 610, 611, 602), (602, 611, 612, 603), (603, 612, 613, 604), (604, 613, 614, 605), (605, 614, 607, 598), (606, 616, 623, 608), (608, 623, 622, 609), (609, 622, 621, 610), (610, 621, 620, 611), (611, 620, 619, 612), (612, 619, 618, 613), (613, 618, 617, 614), (614, 617, 615, 607), (29, 30, 337, 67)])
me_circle.polygons.foreach_set('use_smooth', [True] * 640)
me_circle.materials.append(mat_material_001)
me_circle.use_remesh_preserve_volume = False
me_circle.use_remesh_preserve_attributes = False
me_circle.use_mirror_vertex_groups = False
me_circle.update()

# ---- objects
ob_sun = bpy.data.objects.new('Sun', light_sun)
ob_circle = bpy.data.objects.new('Circle', me_circle)
ob_lamp = bpy.data.objects.new('Lamp', light_lamp)
ob_camera = bpy.data.objects.new('Camera', cam_camera)

# ---- transforms, parenting, visibility, modifiers, constraints
ob_sun.location = (0.0, 0.0, 7.059)
ob_sun.lineart.crease_threshold = 0.0
ob_circle.location = (0.0, 0.0, 0.0)
ob_circle.lineart.crease_threshold = 0.0
_m = ob_circle.modifiers.new('Solidify', 'SOLIDIFY')
_m.thickness = 0.02
_m.nonmanifold_thickness_mode = 'FIXED'
_m.nonmanifold_merge_threshold = 0.0003
ob_lamp.location = (4.076, 1.005, 5.904)
ob_lamp.rotation_euler = (0.6503, 0.05522, 1.866)
ob_lamp.lock_rotations_4d = False
ob_lamp.empty_display_type = 'ARROWS'
ob_lamp.color = (0.0, 0.0, 0.0, 0.0)
ob_lamp.lineart.crease_threshold = 0.0
ob_camera.location = (7.481, -6.508, 5.344)
ob_camera.rotation_euler = (1.109, 0.0, 0.8149)
ob_camera.lock_rotations_4d = False
ob_camera.empty_display_type = 'ARROWS'
ob_camera.color = (0.0, 0.0, 0.0, 0.0)
ob_camera.display_type = 'WIRE'
ob_camera.lineart.crease_threshold = 0.0

# ---- collection membership
col_collection_1.objects.link(ob_sun)
col_collection_1.objects.link(ob_circle)
col_collection_1.objects.link(ob_lamp)
col_collection_1.objects.link(ob_camera)

# ---- scene / render settings (as saved in the file)
scene.camera = ob_camera
scene.frame_start = 1; scene.frame_end = 250; scene.frame_set(1)
scene.render.engine = 'BLENDER_EEVEE_NEXT'
scene.render.resolution_percentage = 50
scene.render.dither_intensity = 0.0
scene.cycles.use_denoising = False
scene.cycles.samples = 128
scene.cycles.sampling_pattern = 'TABULATED_SOBOL'
scene.cycles.use_adaptive_sampling = False
scene.cycles.use_light_tree = False
scene.cycles.blur_glossy = 0.0
scene.cycles.sample_clamp_indirect = 0.0
scene.view_settings.view_transform = 'Standard'
bpy.context.view_layer.update()
